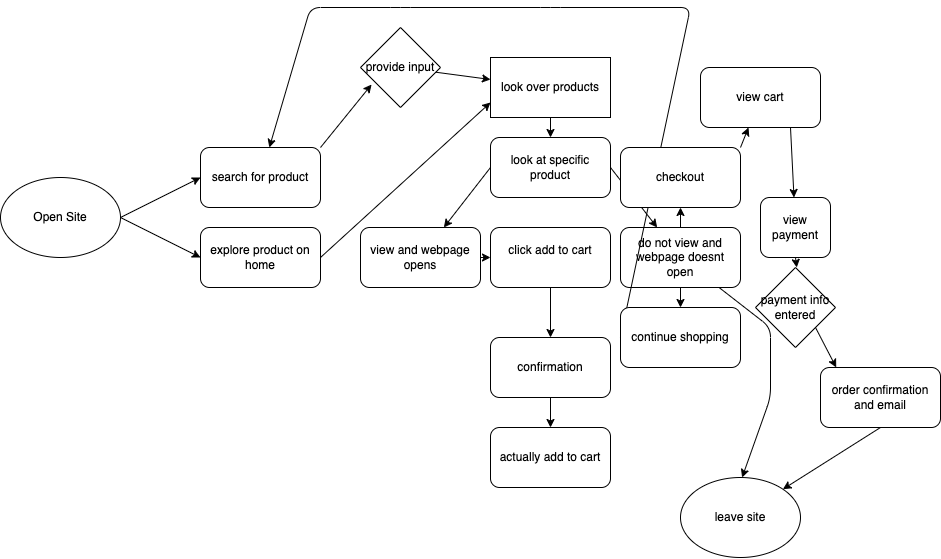

The diagram above was exported from draw.io. Its source (the exported page's mxGraphModel, read from the mxfile embedded in the PNG):
<mxGraphModel dx="1296" dy="1196" grid="1" gridSize="10" guides="1" tooltips="1" connect="1" arrows="1" fold="1" page="1" pageScale="1" pageWidth="1100" pageHeight="850" background="#FFFFFF" math="0" shadow="0">
  <root>
    <mxCell id="0" />
    <mxCell id="1" parent="0" />
    <mxCell id="9" style="edgeStyle=none;html=1;exitX=1;exitY=0.5;exitDx=0;exitDy=0;entryX=0;entryY=0.5;entryDx=0;entryDy=0;" parent="1" source="2" target="3" edge="1">
      <mxGeometry relative="1" as="geometry" />
    </mxCell>
    <mxCell id="10" style="edgeStyle=none;html=1;exitX=1;exitY=0.5;exitDx=0;exitDy=0;entryX=0;entryY=0.5;entryDx=0;entryDy=0;" parent="1" source="2" target="4" edge="1">
      <mxGeometry relative="1" as="geometry" />
    </mxCell>
    <mxCell id="2" value="Open Site" style="ellipse;whiteSpace=wrap;html=1;" parent="1" vertex="1">
      <mxGeometry x="80" y="240" width="120" height="80" as="geometry" />
    </mxCell>
    <mxCell id="3" value="search for product" style="rounded=1;whiteSpace=wrap;html=1;" parent="1" vertex="1">
      <mxGeometry x="280" y="210" width="120" height="60" as="geometry" />
    </mxCell>
    <mxCell id="11" style="edgeStyle=none;html=1;exitX=1;exitY=0.5;exitDx=0;exitDy=0;entryX=0;entryY=0.75;entryDx=0;entryDy=0;" parent="1" source="4" target="6" edge="1">
      <mxGeometry relative="1" as="geometry" />
    </mxCell>
    <mxCell id="4" value="explore product on home" style="rounded=1;whiteSpace=wrap;html=1;" parent="1" vertex="1">
      <mxGeometry x="280" y="290" width="120" height="60" as="geometry" />
    </mxCell>
    <mxCell id="7" value="" style="edgeStyle=none;html=1;" parent="1" source="5" target="6" edge="1">
      <mxGeometry relative="1" as="geometry" />
    </mxCell>
    <mxCell id="5" value="provide input" style="rhombus;whiteSpace=wrap;html=1;" parent="1" vertex="1">
      <mxGeometry x="440" y="90" width="80" height="80" as="geometry" />
    </mxCell>
    <mxCell id="12" style="edgeStyle=none;html=1;exitX=0.5;exitY=1;exitDx=0;exitDy=0;" parent="1" source="6" target="13" edge="1">
      <mxGeometry relative="1" as="geometry">
        <mxPoint x="630" y="250" as="targetPoint" />
      </mxGeometry>
    </mxCell>
    <mxCell id="6" value="look over products" style="whiteSpace=wrap;html=1;" parent="1" vertex="1">
      <mxGeometry x="570" y="120" width="120" height="60" as="geometry" />
    </mxCell>
    <mxCell id="8" style="edgeStyle=none;html=1;exitX=1;exitY=0;exitDx=0;exitDy=0;entryX=0.138;entryY=0.713;entryDx=0;entryDy=0;entryPerimeter=0;" parent="1" source="3" target="5" edge="1">
      <mxGeometry relative="1" as="geometry">
        <mxPoint x="440" y="150" as="targetPoint" />
      </mxGeometry>
    </mxCell>
    <mxCell id="21" style="edgeStyle=none;html=1;exitX=0;exitY=0.5;exitDx=0;exitDy=0;" parent="1" source="13" target="22" edge="1">
      <mxGeometry relative="1" as="geometry">
        <mxPoint x="500" y="320" as="targetPoint" />
      </mxGeometry>
    </mxCell>
    <mxCell id="23" style="edgeStyle=none;html=1;exitX=1;exitY=0.5;exitDx=0;exitDy=0;" parent="1" source="13" target="24" edge="1">
      <mxGeometry relative="1" as="geometry">
        <mxPoint x="730" y="290" as="targetPoint" />
      </mxGeometry>
    </mxCell>
    <mxCell id="13" value="look at specific product" style="rounded=1;whiteSpace=wrap;html=1;" parent="1" vertex="1">
      <mxGeometry x="570" y="200" width="120" height="60" as="geometry" />
    </mxCell>
    <mxCell id="16" style="edgeStyle=none;html=1;exitX=0.5;exitY=1;exitDx=0;exitDy=0;" parent="1" source="15" target="17" edge="1">
      <mxGeometry relative="1" as="geometry">
        <mxPoint x="630" y="400" as="targetPoint" />
      </mxGeometry>
    </mxCell>
    <mxCell id="15" value="click add to cart&lt;div&gt;&lt;br&gt;&lt;/div&gt;" style="rounded=1;whiteSpace=wrap;html=1;" parent="1" vertex="1">
      <mxGeometry x="570" y="290" width="120" height="60" as="geometry" />
    </mxCell>
    <mxCell id="18" style="edgeStyle=none;html=1;exitX=0.5;exitY=1;exitDx=0;exitDy=0;" parent="1" source="17" target="19" edge="1">
      <mxGeometry relative="1" as="geometry">
        <mxPoint x="630" y="470" as="targetPoint" />
      </mxGeometry>
    </mxCell>
    <mxCell id="17" value="confirmation" style="rounded=1;whiteSpace=wrap;html=1;" parent="1" vertex="1">
      <mxGeometry x="570" y="400" width="120" height="60" as="geometry" />
    </mxCell>
    <mxCell id="19" value="actually add to cart" style="rounded=1;whiteSpace=wrap;html=1;" parent="1" vertex="1">
      <mxGeometry x="570" y="490" width="120" height="60" as="geometry" />
    </mxCell>
    <mxCell id="25" style="edgeStyle=none;html=1;exitX=1;exitY=0.5;exitDx=0;exitDy=0;entryX=0;entryY=0.5;entryDx=0;entryDy=0;" parent="1" source="22" target="15" edge="1">
      <mxGeometry relative="1" as="geometry" />
    </mxCell>
    <mxCell id="22" value="view and webpage opens" style="rounded=1;whiteSpace=wrap;html=1;" parent="1" vertex="1">
      <mxGeometry x="440" y="290" width="120" height="60" as="geometry" />
    </mxCell>
    <mxCell id="26" style="edgeStyle=none;html=1;exitX=0.5;exitY=1;exitDx=0;exitDy=0;" parent="1" source="24" target="27" edge="1">
      <mxGeometry relative="1" as="geometry">
        <mxPoint x="760" y="400" as="targetPoint" />
      </mxGeometry>
    </mxCell>
    <mxCell id="29" style="edgeStyle=none;html=1;" parent="1" source="24" target="30" edge="1">
      <mxGeometry relative="1" as="geometry">
        <mxPoint x="760" y="240" as="targetPoint" />
      </mxGeometry>
    </mxCell>
    <mxCell id="32" style="edgeStyle=none;html=1;" parent="1" source="24" edge="1">
      <mxGeometry relative="1" as="geometry">
        <mxPoint x="821.5999999999999" y="540" as="targetPoint" />
        <Array as="points">
          <mxPoint x="850" y="390" />
          <mxPoint x="850" y="460" />
        </Array>
      </mxGeometry>
    </mxCell>
    <mxCell id="24" value="do not view and webpage doesnt open" style="rounded=1;whiteSpace=wrap;html=1;" parent="1" vertex="1">
      <mxGeometry x="700" y="290" width="120" height="60" as="geometry" />
    </mxCell>
    <mxCell id="28" style="edgeStyle=none;html=1;exitX=0;exitY=0.5;exitDx=0;exitDy=0;" parent="1" source="27" target="3" edge="1">
      <mxGeometry relative="1" as="geometry">
        <Array as="points">
          <mxPoint x="770" y="70" />
          <mxPoint x="630" y="70" />
          <mxPoint x="480" y="70" />
          <mxPoint x="390" y="70" />
        </Array>
      </mxGeometry>
    </mxCell>
    <mxCell id="27" value="continue shopping" style="rounded=1;whiteSpace=wrap;html=1;" parent="1" vertex="1">
      <mxGeometry x="700" y="370" width="120" height="60" as="geometry" />
    </mxCell>
    <mxCell id="34" style="edgeStyle=none;html=1;exitX=1;exitY=0;exitDx=0;exitDy=0;" parent="1" source="30" target="35" edge="1">
      <mxGeometry relative="1" as="geometry">
        <mxPoint x="840" y="160" as="targetPoint" />
      </mxGeometry>
    </mxCell>
    <mxCell id="30" value="checkout" style="rounded=1;whiteSpace=wrap;html=1;" parent="1" vertex="1">
      <mxGeometry x="700" y="210" width="120" height="60" as="geometry" />
    </mxCell>
    <mxCell id="37" style="edgeStyle=none;html=1;exitX=0.75;exitY=1;exitDx=0;exitDy=0;" edge="1" parent="1" source="35" target="38">
      <mxGeometry relative="1" as="geometry">
        <mxPoint x="869.7142857142858" y="230" as="targetPoint" />
      </mxGeometry>
    </mxCell>
    <mxCell id="35" value="view cart" style="rounded=1;whiteSpace=wrap;html=1;" parent="1" vertex="1">
      <mxGeometry x="780" y="130" width="120" height="60" as="geometry" />
    </mxCell>
    <mxCell id="36" value="leave site" style="ellipse;whiteSpace=wrap;html=1;" vertex="1" parent="1">
      <mxGeometry x="760" y="540" width="120" height="80" as="geometry" />
    </mxCell>
    <mxCell id="39" style="edgeStyle=none;html=1;exitX=0.5;exitY=1;exitDx=0;exitDy=0;" edge="1" parent="1" source="38">
      <mxGeometry relative="1" as="geometry">
        <mxPoint x="876.25" y="330" as="targetPoint" />
      </mxGeometry>
    </mxCell>
    <mxCell id="38" value="view payment" style="rounded=1;whiteSpace=wrap;html=1;" vertex="1" parent="1">
      <mxGeometry x="840" y="260" width="70" height="60" as="geometry" />
    </mxCell>
    <mxCell id="41" value="payment info entered" style="rhombus;whiteSpace=wrap;html=1;" vertex="1" parent="1">
      <mxGeometry x="835" y="330" width="80" height="80" as="geometry" />
    </mxCell>
    <mxCell id="44" style="edgeStyle=none;html=1;exitX=0.5;exitY=1;exitDx=0;exitDy=0;entryX=1;entryY=0;entryDx=0;entryDy=0;" edge="1" parent="1" source="42" target="36">
      <mxGeometry relative="1" as="geometry" />
    </mxCell>
    <mxCell id="42" value="order confirmation and email" style="rounded=1;whiteSpace=wrap;html=1;" vertex="1" parent="1">
      <mxGeometry x="900" y="430" width="120" height="60" as="geometry" />
    </mxCell>
    <mxCell id="43" style="edgeStyle=none;html=1;exitX=1;exitY=1;exitDx=0;exitDy=0;entryX=0.131;entryY=-0.001;entryDx=0;entryDy=0;entryPerimeter=0;" edge="1" parent="1" source="41" target="42">
      <mxGeometry relative="1" as="geometry" />
    </mxCell>
  </root>
</mxGraphModel>